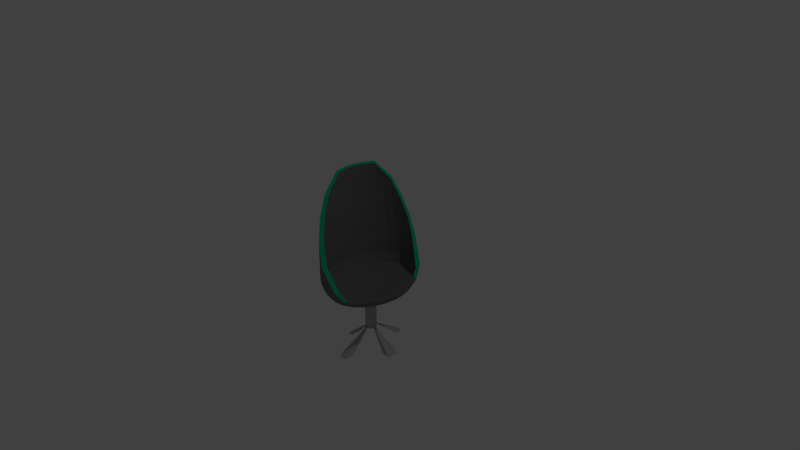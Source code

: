 # Source: Chair.blend  (saved by Blender 2.69.0; exported with 4.5.12 LTS)
import bpy
from mathutils import Matrix  # noqa: F401  (used for matrix-valued properties, if any)

bpy.ops.wm.read_factory_settings(use_empty=True)
scene = bpy.context.scene
scene.name = 'Scene'

# ---- collections
col_collection_1 = bpy.data.collections.new('Collection 1'); scene.collection.children.link(col_collection_1)

# ---- materials (node trees are filled in below, after node groups)
mat_chair = bpy.data.materials.new('Chair')
mat_chair.alpha_threshold = 0.0
mat_chair.use_transparent_shadow = False
mat_chair.diffuse_color = (0.182, 0.182, 0.182, 1.0)
mat_chair.roughness = 0.5
mat_chair.specular_intensity = 0.0
mat_chair.line_color = (0.0, 0.0, 0.0, 1.0)
mat_chairaccent = bpy.data.materials.new('ChairAccent')
mat_chairaccent.alpha_threshold = 0.0
mat_chairaccent.use_transparent_shadow = False
mat_chairaccent.diffuse_color = (0.0, 0.5173, 0.2386, 1.0)
mat_chairaccent.roughness = 0.5
mat_chairaccent.specular_intensity = 0.0
mat_chairaccent.line_color = (0.0, 0.0, 0.0, 1.0)
mat_chairmetal = bpy.data.materials.new('ChairMetal')
mat_chairmetal.alpha_threshold = 0.0
mat_chairmetal.use_transparent_shadow = False
mat_chairmetal.diffuse_color = (0.477, 0.477, 0.477, 1.0)
mat_chairmetal.specular_color = (0.814, 0.814, 0.814)
mat_chairmetal.roughness = 0.5
mat_chairmetal.specular_intensity = 0.2759
mat_chairmetal.line_color = (0.0, 0.0, 0.0, 1.0)

# ---- material node trees

# ---- world
world_world = bpy.data.worlds.new('World'); scene.world = world_world
world_world.color = (0.05088, 0.05088, 0.05088)
world_world.use_sun_shadow = False
world_world.sun_shadow_jitter_overblur = 0.0
world_world.cycles.sampling_method = 'MANUAL'
world_world.cycles.sample_map_resolution = 256

# ---- cameras
cam_camera = bpy.data.cameras.new('Camera')
cam_camera.clip_end = 100.0
cam_camera.lens = 35.0
cam_camera.sensor_width = 32.0
cam_camera.sensor_height = 18.0
cam_camera.ortho_scale = 7.314
cam_camera.dof.focus_distance = 0.0
cam_camera.dof.aperture_fstop = 128.0

# ---- lights
light_lamp = bpy.data.lights.new('Lamp', 'POINT')
light_lamp.transmission_factor = 0.0
light_lamp.cutoff_distance = 30.0
light_lamp.energy = 100.0
light_lamp.shadow_buffer_clip_start = 1.001
light_lamp.shadow_soft_size = 0.1
light_lamp.shadow_maximum_resolution = 0.006
light_lamp.use_absolute_resolution = True
light_lamp.cycles.use_multiple_importance_sampling = False

# ---- meshes
me_sphere = bpy.data.meshes.new('Sphere')
me_sphere.from_pydata([(-0.4836, 0.009556, 0.7071), (-0.6408, 0.009556, -0.1951), (-0.6081, 0.009556, -0.2712), (-0.555, 0.009556, -0.3329), (-0.4758, 0.1095, 0.7071), (-0.6299, 0.1482, -0.1951), (-0.5979, 0.1402, -0.2712), (-0.5458, 0.1271, -0.3329), (-0.4527, 0.2056, 0.7071), (-0.5979, 0.2815, -0.1951), (-0.5677, 0.2657, -0.2712), (-0.5187, 0.2401, -0.3329), (-0.4152, 0.2942, 0.7071), (-0.5458, 0.4044, -0.1951), (-0.5187, 0.3815, -0.2712), (-0.4745, 0.3443, -0.3329), (-0.3647, 0.3718, 0.7071), (-0.4758, 0.5121, -0.1951), (-0.4527, 0.4829, -0.2712), (-0.4152, 0.4356, -0.3329), (-0.3905, 0.6004, -0.1951), (-0.3723, 0.5662, -0.2712), (-0.3428, 0.5105, -0.3329), (-0.2603, 0.5662, 0.5556), (-0.2931, 0.6661, -0.1951), (-0.2806, 0.628, -0.2712), (-0.2603, 0.5662, -0.3329), (-0.1811, 0.6661, 0.3827), (-0.1874, 0.7066, -0.1951), (-0.1811, 0.6661, -0.2712), (-0.1707, 0.6004, -0.3329), (-0.07757, 0.7202, 0.1951), (-0.07757, 0.7202, -0.1951), (-0.07757, 0.679, -0.2712), (-0.07757, 0.612, -0.3329), (0.03446, 0.7202, 7.451e-08), (0.03231, 0.7066, -0.1951), (0.02593, 0.6661, -0.2712), (0.01558, 0.6004, -0.3329), (0.138, 0.6661, -0.1951), (0.1255, 0.628, -0.2712), (0.1051, 0.5662, -0.3329), (0.2353, 0.6004, -0.1951), (0.2172, 0.5662, -0.2712), (0.1877, 0.5105, -0.3329), (0.2976, 0.4829, -0.2712), (0.26, 0.4356, -0.3329), (0.3635, 0.3815, -0.2712), (0.3194, 0.3443, -0.3329), (0.4126, 0.2657, -0.2712), (0.3635, 0.2401, -0.3329), (0.4428, 0.1402, -0.2712), (0.3907, 0.1271, -0.3329), (0.4529, 0.009556, -0.2712), (0.3999, 0.009556, -0.3329), (0.4428, -0.121, -0.2712), (0.3907, -0.108, -0.3329), (0.4126, -0.2466, -0.2712), (0.3635, -0.221, -0.3329), (0.3635, -0.3624, -0.2712), (0.3194, -0.3252, -0.3329), (0.2976, -0.4638, -0.2712), (0.26, -0.4164, -0.3329), (0.2172, -0.547, -0.2712), (0.1877, -0.4914, -0.3329), (0.1255, -0.6089, -0.2712), (0.1051, -0.547, -0.3329), (0.03231, -0.6874, -0.1951), (0.02593, -0.647, -0.2712), (0.01558, -0.5813, -0.3329), (-0.07757, -0.7011, -0.1951), (-0.07757, -0.6599, -0.2712), (-0.07757, -0.5929, -0.3329), (-0.1896, -0.7011, 7.451e-08), (-0.1874, -0.6874, -0.1951), (-0.1811, -0.647, -0.2712), (-0.1707, -0.5813, -0.3329), (-0.2931, -0.647, 0.1951), (-0.2931, -0.647, -0.1951), (-0.2806, -0.6089, -0.2712), (-0.2603, -0.547, -0.3329), (-0.3723, -0.547, 0.3827), (-0.3905, -0.5813, -0.1951), (-0.3723, -0.547, -0.2712), (-0.3428, -0.4914, -0.3329), (-0.4152, -0.4164, 0.5556), (-0.4758, -0.493, -0.1951), (-0.4527, -0.4638, -0.2712), (-0.4152, -0.4164, -0.3329), (-0.5458, -0.3853, -0.1951), (-0.5187, -0.3624, -0.2712), (-0.4745, -0.3252, -0.3329), (-0.4527, -0.1865, 0.7071), (-0.5979, -0.2624, -0.1951), (-0.5677, -0.2466, -0.2712), (-0.5187, -0.221, -0.3329), (-0.4758, -0.0904, 0.7071), (-0.6299, -0.1291, -0.1951), (-0.5979, -0.121, -0.2712), (-0.5458, -0.108, -0.3329), (-0.555, 0.009556, -0.2845), (-0.4836, 0.009556, -0.3004), (-0.3966, 0.009556, -0.3169), (-0.2973, 0.009556, -0.3325), (-0.2165, 0.01255, -0.3477), (-0.5458, 0.1271, -0.2845), (-0.4758, 0.1095, -0.3004), (-0.3905, 0.08809, -0.3169), (-0.2931, 0.06365, -0.3325), (-0.2144, 0.04013, -0.3477), (-0.5187, 0.2401, -0.2845), (-0.4527, 0.2056, -0.3004), (-0.3723, 0.1636, -0.3169), (-0.2806, 0.1157, -0.3325), (-0.208, 0.06665, -0.3477), (-0.4745, 0.3443, -0.2845), (-0.4152, 0.2942, -0.3004), (-0.3428, 0.2332, -0.3169), (-0.2603, 0.1636, -0.3325), (-0.1977, 0.09109, -0.3477), (-0.4152, 0.4356, -0.2845), (-0.3647, 0.3718, -0.3004), (-0.3031, 0.2942, -0.3169), (-0.2329, 0.2056, -0.3325), (-0.1837, 0.1125, -0.3477), (-0.3428, 0.5105, -0.2845), (-0.3031, 0.4356, -0.3004), (-0.2548, 0.3443, -0.3169), (-0.1996, 0.2401, -0.3325), (-0.1668, 0.1301, -0.3477), (-0.2603, 0.5662, -0.2845), (-0.2329, 0.4829, -0.3004), (-0.1996, 0.3815, -0.3169), (-0.1617, 0.2657, -0.3325), (-0.1474, 0.1431, -0.3477), (-0.1707, 0.6004, -0.2845), (-0.1568, 0.5121, -0.3004), (-0.1398, 0.4044, -0.3169), (-0.1204, 0.2815, -0.3325), (-0.1264, 0.1512, -0.3477), (-0.07757, 0.612, -0.2845), (-0.07756, 0.5219, -0.3004), (-0.07757, 0.4121, -0.3169), (-0.07757, 0.2868, -0.3325), (-0.1045, 0.1539, -0.3477), (0.01558, 0.6004, -0.2845), (0.001648, 0.5121, -0.3004), (-0.01533, 0.4044, -0.3169), (-0.0347, 0.2815, -0.3325), (-0.08266, 0.1512, -0.3477), (0.1051, 0.5662, -0.2845), (0.07782, 0.4829, -0.3004), (0.04452, 0.3815, -0.3169), (0.006527, 0.2657, -0.3325), (-0.06165, 0.1431, -0.3477), (0.1877, 0.5105, -0.2845), (0.148, 0.4356, -0.3004), (0.09967, 0.3443, -0.3169), (0.04452, 0.2401, -0.3325), (-0.04228, 0.1301, -0.3477), (0.26, 0.4356, -0.2845), (0.2095, 0.3718, -0.3004), (0.148, 0.2942, -0.3169), (0.07782, 0.2056, -0.3325), (-0.0253, 0.1125, -0.3477), (0.3194, 0.3443, -0.2845), (0.26, 0.2942, -0.3004), (0.1877, 0.2332, -0.3169), (0.1051, 0.1636, -0.3325), (-0.01137, 0.09109, -0.3477), (0.3635, 0.2401, -0.2845), (0.2976, 0.2056, -0.3004), (0.2172, 0.1636, -0.3169), (0.1255, 0.1157, -0.3325), (-0.001021, 0.06665, -0.3477), (0.3907, 0.1271, -0.2845), (0.3207, 0.1095, -0.3004), (0.2353, 0.08809, -0.3169), (0.138, 0.06365, -0.3325), (0.005354, 0.04013, -0.3477), (0.3999, 0.009556, -0.2845), (0.3285, 0.009556, -0.3004), (0.2415, 0.009556, -0.3169), (0.1422, 0.009556, -0.3325), (0.007506, 0.01255, -0.3477), (0.3907, -0.108, -0.2845), (0.3207, -0.0904, -0.3004), (0.2353, -0.06898, -0.3169), (0.138, -0.04454, -0.3325), (0.005354, -0.01503, -0.3477), (0.3635, -0.221, -0.2845), (0.2976, -0.1865, -0.3004), (0.2172, -0.1445, -0.3169), (0.1255, -0.09656, -0.3325), (-0.001021, -0.04154, -0.3477), (0.3194, -0.3252, -0.2845), (0.26, -0.2751, -0.3004), (0.1877, -0.2141, -0.3169), (0.1051, -0.1445, -0.3325), (-0.01137, -0.06598, -0.3477), (0.26, -0.4164, -0.2845), (0.2095, -0.3527, -0.3004), (0.148, -0.2751, -0.3169), (0.07782, -0.1865, -0.3325), (-0.0253, -0.0874, -0.3477), (0.1877, -0.4914, -0.2845), (0.148, -0.4164, -0.3004), (0.09967, -0.3252, -0.3169), (0.04452, -0.221, -0.3325), (-0.04228, -0.105, -0.3477), (-0.1045, 0.01255, -0.3514), (0.1051, -0.547, -0.2845), (0.07782, -0.4638, -0.3004), (0.04452, -0.3624, -0.3169), (0.006527, -0.2466, -0.3325), (-0.06165, -0.118, -0.3477), (0.01558, -0.5813, -0.2845), (0.001648, -0.493, -0.3004), (-0.01533, -0.3853, -0.3169), (-0.0347, -0.2624, -0.3325), (-0.08266, -0.1261, -0.3477), (-0.07757, -0.5929, -0.2845), (-0.07757, -0.5028, -0.3004), (-0.07757, -0.393, -0.3169), (-0.07757, -0.2677, -0.3325), (-0.1045, -0.1288, -0.3477), (-0.1707, -0.5813, -0.2845), (-0.1568, -0.493, -0.3004), (-0.1398, -0.3853, -0.3169), (-0.1204, -0.2624, -0.3325), (-0.1264, -0.1261, -0.3477), (-0.2603, -0.547, -0.2845), (-0.2329, -0.4638, -0.3004), (-0.1996, -0.3624, -0.3169), (-0.1617, -0.2466, -0.3325), (-0.1474, -0.118, -0.3477), (-0.3428, -0.4914, -0.2845), (-0.3031, -0.4164, -0.3004), (-0.2548, -0.3252, -0.3169), (-0.1996, -0.221, -0.3325), (-0.1668, -0.105, -0.3477), (-0.4152, -0.4164, -0.2845), (-0.3647, -0.3527, -0.3004), (-0.3031, -0.2751, -0.3169), (-0.2329, -0.1865, -0.3325), (-0.1837, -0.0874, -0.3477), (-0.4745, -0.3252, -0.2845), (-0.4152, -0.2751, -0.3004), (-0.3428, -0.2141, -0.3169), (-0.2603, -0.1445, -0.3325), (-0.1977, -0.06598, -0.3477), (-0.5187, -0.221, -0.2845), (-0.4527, -0.1865, -0.3004), (-0.3723, -0.1445, -0.3169), (-0.2806, -0.09656, -0.3325), (-0.208, -0.04154, -0.3477), (-0.5458, -0.108, -0.2845), (-0.4758, -0.0904, -0.3004), (-0.3905, -0.06898, -0.3169), (-0.2931, -0.04454, -0.3325), (-0.2144, -0.01503, -0.3477), (-0.4523, 0.008875, 0.6984), (-0.5237, 0.008875, 0.5468), (-0.5767, 0.008875, 0.3739), (-0.6094, 0.008875, 0.1863), (-0.6204, 0.008875, -0.008751), (-0.6094, 0.008875, -0.2038), (-0.4445, 0.1003, 0.6984), (-0.5145, 0.1164, 0.5468), (-0.5665, 0.1283, 0.3739), (-0.5986, 0.1357, 0.1863), (-0.6094, 0.1382, -0.008751), (-0.5986, 0.1357, -0.2038), (-0.4213, 0.1882, 0.6984), (-0.4873, 0.2197, 0.5468), (-0.5363, 0.2432, 0.3739), (-0.5665, 0.2576, 0.1863), (-0.5767, 0.2625, -0.008751), (-0.5665, 0.2576, -0.2038), (-0.3838, 0.2692, 0.6984), (-0.4432, 0.315, 0.5468), (-0.4873, 0.349, 0.3739), (-0.5145, 0.37, 0.1863), (-0.5237, 0.3771, -0.008751), (-0.5145, 0.37, -0.2038), (-0.3333, 0.3402, 0.6984), (-0.3838, 0.3985, 0.5468), (-0.4213, 0.4418, 0.3739), (-0.4445, 0.4685, 0.1863), (-0.4523, 0.4775, -0.008751), (-0.4445, 0.4685, -0.2038), (-0.3115, 0.467, 0.5468), (-0.341, 0.518, 0.3739), (-0.3591, 0.5493, 0.1863), (-0.3652, 0.5599, -0.008751), (-0.3591, 0.5493, -0.2038), (-0.2289, 0.518, 0.5468), (-0.2492, 0.5745, 0.3739), (-0.2617, 0.6094, 0.1863), (-0.266, 0.6211, -0.008751), (-0.2617, 0.6094, -0.2038), (-0.1497, 0.6094, 0.3739), (-0.1561, 0.6464, 0.1863), (-0.1582, 0.6588, -0.008751), (-0.1561, 0.6464, -0.2038), (-0.04622, 0.6588, 0.1863), (-0.04622, 0.6716, -0.008751), (-0.04622, 0.6588, -0.2038), (0.04396, 0.6536, -0.008751), (0.06365, 0.6464, -0.2038), (0.1693, 0.6094, -0.2038), (0.2396, 0.5212, -0.2038), (0.06365, -0.6286, -0.2038), (-0.04622, -0.6411, -0.2038), (-0.1582, -0.6411, -0.008751), (-0.1561, -0.6286, -0.2038), (-0.2617, -0.5916, 0.1863), (-0.266, -0.6034, -0.008751), (-0.2617, -0.5916, -0.2038), (-0.341, -0.5002, 0.3739), (-0.3591, -0.5316, 0.1863), (-0.3652, -0.5421, -0.008751), (-0.3591, -0.5316, -0.2038), (-0.3838, -0.3808, 0.5468), (-0.4213, -0.4241, 0.3739), (-0.4445, -0.4507, 0.1863), (-0.4523, -0.4597, -0.008751), (-0.4445, -0.4507, -0.2038), (-0.4432, -0.2973, 0.5468), (-0.4873, -0.3313, 0.3739), (-0.5145, -0.3522, 0.1863), (-0.5237, -0.3593, -0.008751), (-0.5145, -0.3522, -0.2038), (-0.4213, -0.1705, 0.6984), (-0.4873, -0.202, 0.5468), (-0.5363, -0.2254, 0.3739), (-0.5665, -0.2399, 0.1863), (-0.5767, -0.2447, -0.008751), (-0.5665, -0.2399, -0.2038), (-0.4445, -0.08255, 0.6984), (-0.5145, -0.09862, 0.5468), (-0.5665, -0.1106, 0.3739), (-0.5986, -0.1179, 0.1863), (-0.6094, -0.1204, -0.008751), (-0.5986, -0.1179, -0.2038), (-0.5784, 0.008875, 0.5468), (-0.6315, 0.008875, 0.3739), (-0.6642, 0.008875, 0.1863), (-0.6752, 0.008875, -0.008751), (-0.5693, 0.1164, 0.5468), (-0.6213, 0.1283, 0.3739), (-0.6533, 0.1357, 0.1863), (-0.6642, 0.1382, -0.008751), (-0.5421, 0.2197, 0.5468), (-0.5911, 0.2432, 0.3739), (-0.6213, 0.2576, 0.1863), (-0.6315, 0.2625, -0.008751), (-0.498, 0.315, 0.5468), (-0.5421, 0.349, 0.3739), (-0.5693, 0.37, 0.1863), (-0.5784, 0.3771, -0.008751), (-0.4386, 0.3985, 0.5468), (-0.4761, 0.4418, 0.3739), (-0.4992, 0.4685, 0.1863), (-0.507, 0.4775, -0.008751), (-0.3662, 0.467, 0.5468), (-0.3957, 0.518, 0.3739), (-0.4139, 0.5493, 0.1863), (-0.4068, 0.5804, -0.008751), (-0.281, 0.59, 0.3739), (-0.3052, 0.6289, 0.1863), (-0.2858, 0.6521, -0.008751), (-0.1681, 0.6768, 0.1863), (-0.1829, 0.6942, -0.008751), (-0.04985, 0.7131, -0.008751), (-0.2782, -0.6427, -0.008751), (-0.4139, -0.5316, 0.1863), (-0.4098, -0.5644, -0.008751), (-0.4736, -0.4277, 0.3739), (-0.4992, -0.4507, 0.1863), (-0.507, -0.4597, -0.008751), (-0.4906, -0.2975, 0.5468), (-0.5421, -0.3313, 0.3739), (-0.5693, -0.3522, 0.1863), (-0.5784, -0.3593, -0.008751), (-0.5421, -0.202, 0.5468), (-0.5911, -0.2254, 0.3739), (-0.6213, -0.2399, 0.1863), (-0.6315, -0.2447, -0.008751), (-0.5693, -0.09862, 0.5468), (-0.6213, -0.1106, 0.3739), (-0.6533, -0.1179, 0.1863), (-0.6642, -0.1204, -0.008751), (-0.4836, 0.009556, -0.3288), (-0.3966, 0.009556, -0.3453), (-0.2973, 0.009556, -0.3609), (-0.2165, 0.01255, -0.3812), (-0.4758, 0.1095, -0.3288), (-0.3905, 0.08809, -0.3453), (-0.2931, 0.06365, -0.3609), (-0.2144, 0.04013, -0.3812), (-0.4527, 0.2056, -0.3288), (-0.3723, 0.1636, -0.3453), (-0.2806, 0.1157, -0.3609), (-0.208, 0.06665, -0.3812), (-0.4152, 0.2942, -0.3288), (-0.3428, 0.2332, -0.3453), (-0.2603, 0.1636, -0.3609), (-0.1977, 0.09109, -0.3812), (-0.3647, 0.3718, -0.3288), (-0.3031, 0.2942, -0.3453), (-0.2329, 0.2056, -0.3609), (-0.1837, 0.1125, -0.3812), (-0.3031, 0.4356, -0.3288), (-0.2548, 0.3443, -0.3453), (-0.1996, 0.2401, -0.3609), (-0.1668, 0.1301, -0.3812), (-0.2329, 0.4829, -0.3288), (-0.1996, 0.3815, -0.3453), (-0.1617, 0.2657, -0.3609), (-0.1474, 0.1431, -0.3812), (-0.1568, 0.5121, -0.3288), (-0.1398, 0.4044, -0.3453), (-0.1204, 0.2815, -0.3609), (-0.1264, 0.1512, -0.3812), (-0.07756, 0.5219, -0.3288), (-0.07757, 0.4121, -0.3453), (-0.07757, 0.2868, -0.3609), (-0.1045, 0.1539, -0.3812), (0.001648, 0.5121, -0.3288), (-0.01533, 0.4044, -0.3453), (-0.0347, 0.2815, -0.3609), (-0.08266, 0.1512, -0.3812), (0.07782, 0.4829, -0.3288), (0.04452, 0.3815, -0.3453), (0.006527, 0.2657, -0.3609), (-0.06165, 0.1431, -0.3812), (0.148, 0.4356, -0.3288), (0.09967, 0.3443, -0.3453), (0.04452, 0.2401, -0.3609), (-0.04228, 0.1301, -0.3812), (0.2095, 0.3718, -0.3288), (0.148, 0.2942, -0.3453), (0.07782, 0.2056, -0.3609), (-0.0253, 0.1125, -0.3812), (0.26, 0.2942, -0.3288), (0.1877, 0.2332, -0.3453), (0.1051, 0.1636, -0.3609), (-0.01137, 0.09109, -0.3812), (0.2976, 0.2056, -0.3288), (0.2172, 0.1636, -0.3453), (0.1255, 0.1157, -0.3609), (-0.001021, 0.06665, -0.3812), (0.3207, 0.1095, -0.3288), (0.2353, 0.08809, -0.3453), (0.138, 0.06365, -0.3609), (0.005354, 0.04013, -0.3812), (0.3285, 0.009556, -0.3288), (0.2415, 0.009556, -0.3453), (0.1422, 0.009556, -0.3609), (0.007506, 0.01255, -0.3812), (0.3207, -0.0904, -0.3288), (0.2353, -0.06898, -0.3453), (0.138, -0.04454, -0.3609), (0.005354, -0.01503, -0.3812), (0.2976, -0.1865, -0.3288), (0.2172, -0.1445, -0.3453), (0.1255, -0.09656, -0.3609), (-0.001021, -0.04154, -0.3812), (0.26, -0.2751, -0.3288), (0.1877, -0.2141, -0.3453), (0.1051, -0.1445, -0.3609), (-0.01137, -0.06598, -0.3812), (0.2095, -0.3527, -0.3288), (0.148, -0.2751, -0.3453), (0.07782, -0.1865, -0.3609), (-0.0253, -0.0874, -0.3812), (0.148, -0.4164, -0.3288), (0.09967, -0.3252, -0.3453), (0.04452, -0.221, -0.3609), (-0.04228, -0.105, -0.3812), (-0.1045, 0.01255, -0.388), (0.07782, -0.4638, -0.3288), (0.04452, -0.3624, -0.3453), (0.006527, -0.2466, -0.3609), (-0.06165, -0.118, -0.3812), (0.001648, -0.493, -0.3288), (-0.01533, -0.3853, -0.3453), (-0.0347, -0.2624, -0.3609), (-0.08266, -0.1261, -0.3812), (-0.07757, -0.5028, -0.3288), (-0.07757, -0.393, -0.3453), (-0.07757, -0.2677, -0.3609), (-0.1045, -0.1288, -0.3812), (-0.1568, -0.493, -0.3288), (-0.1398, -0.3853, -0.3453), (-0.1204, -0.2624, -0.3609), (-0.1264, -0.1261, -0.3812), (-0.2329, -0.4638, -0.3288), (-0.1996, -0.3624, -0.3453), (-0.1617, -0.2466, -0.3609), (-0.1474, -0.118, -0.3812), (-0.3031, -0.4164, -0.3288), (-0.2548, -0.3252, -0.3453), (-0.1996, -0.221, -0.3609), (-0.1668, -0.105, -0.3812), (-0.3647, -0.3527, -0.3288), (-0.3031, -0.2751, -0.3453), (-0.2329, -0.1865, -0.3609), (-0.1837, -0.0874, -0.3812), (-0.4152, -0.2751, -0.3288), (-0.3428, -0.2141, -0.3453), (-0.2603, -0.1445, -0.3609), (-0.1977, -0.06598, -0.3812), (-0.4527, -0.1865, -0.3288), (-0.3723, -0.1445, -0.3453), (-0.2806, -0.09656, -0.3609), (-0.208, -0.04154, -0.3812), (-0.4758, -0.0904, -0.3288), (-0.3905, -0.06898, -0.3453), (-0.2931, -0.04454, -0.3609), (-0.2144, -0.01503, -0.3812), (-0.1702, 0.01255, -0.419), (-0.1689, 0.02873, -0.419), (-0.1652, 0.04428, -0.419), (-0.1591, 0.05861, -0.419), (-0.151, 0.07117, -0.419), (-0.141, 0.08148, -0.419), (-0.1297, 0.08914, -0.419), (-0.1173, 0.09386, -0.419), (-0.1045, 0.09545, -0.419), (-0.0917, 0.09386, -0.419), (-0.07938, 0.08914, -0.419), (-0.06802, 0.08148, -0.419), (-0.05806, 0.07117, -0.419), (-0.04989, 0.05861, -0.419), (-0.04382, 0.04428, -0.419), (-0.04008, 0.02873, -0.419), (-0.03882, 0.01255, -0.419), (-0.04008, -0.003618, -0.419), (-0.04382, -0.01917, -0.419), (-0.04989, -0.0335, -0.419), (-0.05806, -0.04606, -0.419), (-0.06802, -0.05637, -0.419), (-0.1173, -0.06872, -0.7282), (-0.07938, -0.06403, -0.419), (-0.0917, -0.06875, -0.419), (-0.1045, -0.07034, -0.419), (-0.1173, -0.06875, -0.419), (-0.1297, -0.06403, -0.419), (-0.141, -0.05637, -0.419), (-0.151, -0.04606, -0.419), (-0.1591, -0.0335, -0.419), (-0.1652, -0.01917, -0.419), (-0.1689, -0.003618, -0.419), (-0.1702, 0.01258, -0.7492), (-0.1689, 0.02876, -0.7492), (-0.1652, 0.04431, -0.7492), (-0.1591, 0.05864, -0.7492), (-0.1509, 0.0712, -0.7492), (-0.141, 0.08151, -0.7492), (-0.1296, 0.08917, -0.7492), (-0.1173, 0.09389, -0.7492), (-0.1045, 0.09548, -0.7492), (-0.09166, 0.09389, -0.7492), (-0.07934, 0.08917, -0.7492), (-0.06798, 0.08151, -0.7492), (-0.05802, 0.0712, -0.7492), (-0.04985, 0.05864, -0.7492), (-0.04378, 0.04431, -0.7492), (-0.04004, 0.02876, -0.7492), (-0.03878, 0.01258, -0.7492), (-0.04004, -0.003588, -0.7492), (-0.04378, -0.01914, -0.7492), (-0.04985, -0.03347, -0.7492), (-0.05802, -0.04603, -0.7492), (-0.06798, -0.05634, -0.7492), (-0.1045, 0.01258, -0.7561), (-0.07934, -0.064, -0.7492), (-0.09166, -0.06872, -0.7492), (-0.1045, -0.07031, -0.7492), (-0.1173, -0.06872, -0.7492), (-0.1296, -0.064, -0.7492), (-0.141, -0.05634, -0.7492), (-0.1509, -0.04603, -0.7493), (-0.1591, -0.03347, -0.7492), (-0.1652, -0.01914, -0.7492), (-0.1689, -0.003588, -0.7492), (-0.06798, -0.05634, -0.7282), (-0.04005, -0.00359, -0.7282), (-0.04986, 0.05864, -0.7282), (-0.09166, 0.09389, -0.7282), (-0.141, 0.08151, -0.7282), (-0.1689, 0.02876, -0.7282), (-0.1591, -0.03347, -0.7282), (-0.07934, 0.08917, -0.7282), (-0.07934, -0.064, -0.7282), (-0.04379, -0.01914, -0.7282), (-0.04379, 0.04431, -0.7282), (-0.1296, 0.08917, -0.7282), (-0.1652, 0.04431, -0.7282), (-0.1652, -0.01914, -0.7282), (-0.1296, -0.064, -0.7282), (-0.04005, 0.02876, -0.7282), (-0.03878, 0.01258, -0.7282), (-0.06798, 0.08151, -0.7282), (-0.05803, 0.0712, -0.7282), (-0.09166, -0.06872, -0.7282), (-0.1045, -0.07031, -0.7282), (-0.04986, -0.03347, -0.7282), (-0.05803, -0.04603, -0.7282), (-0.1173, 0.09389, -0.7282), (-0.1045, 0.09548, -0.7282), (-0.1591, 0.05864, -0.7282), (-0.1509, 0.0712, -0.7282), (-0.1689, -0.00359, -0.7282), (-0.1702, 0.01258, -0.7282), (-0.141, -0.05634, -0.7282), (-0.1509, -0.04603, -0.7283), (-0.01689, 0.02876, -0.7492), (-0.01563, 0.01258, -0.7492), (-0.01689, -0.003588, -0.7492), (-0.0169, -0.00359, -0.7282), (-0.0169, 0.02876, -0.7282), (-0.01563, 0.01258, -0.7282), (-0.1856, 0.01258, -0.7492), (-0.1843, 0.02876, -0.7492), (-0.1843, -0.003588, -0.7492), (-0.1843, 0.02876, -0.7282), (-0.1843, -0.00359, -0.7282), (-0.1856, 0.01258, -0.7282), (-0.1173, 0.1121, -0.7492), (-0.1045, 0.1137, -0.7492), (-0.09166, 0.1121, -0.7492), (-0.09166, 0.1121, -0.7282), (-0.1173, 0.1121, -0.7282), (-0.1045, 0.1137, -0.7282), (-0.1173, -0.09212, -0.7282), (-0.09166, -0.09212, -0.7492), (-0.1045, -0.09371, -0.7492), (-0.1173, -0.09212, -0.7492), (-0.09166, -0.09212, -0.7282), (-0.1045, -0.09371, -0.7282), (-0.4316, 0.01514, -0.9246), (-0.4253, 0.09472, -0.9246), (-0.1713, 0.4152, -0.9246), (-0.1083, 0.4231, -0.9246), (-0.04519, 0.4152, -0.9246), (0.2088, 0.09472, -0.9246), (0.215, 0.01514, -0.9246), (0.2088, -0.06445, -0.9246), (-0.04519, -0.385, -0.9246), (-0.1083, -0.3928, -0.9246), (-0.1713, -0.385, -0.9246), (-0.4253, -0.06445, -0.9246), (0.3228, 0.09472, -0.9246), (0.329, 0.01514, -0.9246), (0.3228, -0.06445, -0.9246), (-0.5074, 0.01514, -0.9246), (-0.5012, 0.09472, -0.9246), (-0.5012, -0.06445, -0.9246), (-0.1713, 0.5048, -0.9246), (-0.1083, 0.5127, -0.9246), (-0.04519, 0.5048, -0.9246), (-0.04519, -0.5001, -0.9246), (-0.1083, -0.508, -0.9246), (-0.1713, -0.5001, -0.9246)], [], [(2, 1, 5, 6), (3, 2, 6, 7), (6, 5, 9, 10), (7, 6, 10, 11), (10, 9, 13, 14), (11, 10, 14, 15), (14, 13, 17, 18), (15, 14, 18, 19), (19, 18, 21, 22), (18, 17, 20, 21), (21, 20, 24, 25), (45, 160, 165, 47), (22, 21, 25, 26), (170, 49, 47, 165), (175, 51, 49, 170), (180, 53, 51, 175), (25, 24, 28, 29), (26, 25, 29, 30), (53, 180, 185, 55), (190, 57, 55, 185), (195, 59, 57, 190), (200, 61, 59, 195), (29, 28, 32, 33), (30, 29, 33, 34), (34, 33, 37, 38), (61, 200, 205, 63), (33, 32, 36, 37), (37, 36, 39, 40), (38, 37, 40, 41), (40, 39, 42, 43), (41, 40, 43, 44), (65, 67, 68), (44, 43, 45, 46), (46, 45, 47, 48), (48, 47, 49, 50), (50, 49, 51, 52), (52, 51, 53, 54), (54, 53, 55, 56), (56, 55, 57, 58), (58, 57, 59, 60), (60, 59, 61, 62), (62, 61, 63, 64), (64, 63, 65, 66), (43, 42, 45), (66, 65, 68, 69), (68, 67, 70, 71), (69, 68, 71, 72), (72, 71, 75, 76), (71, 70, 74, 75), (75, 74, 78, 79), (76, 75, 79, 80), (211, 65, 63, 205), (312, 67, 65, 211), (79, 78, 82, 83), (80, 79, 83, 84), (89, 86, 327, 332), (36, 32, 307, 309), (23, 296, 301, 27), (83, 82, 86, 87), (84, 83, 87, 88), (17, 13, 284, 290), (88, 87, 90, 91), (81, 319, 323, 85), (70, 67, 312, 313), (24, 20, 295, 300), (87, 86, 89, 90), (1, 97, 344, 266), (90, 89, 93, 94), (31, 305, 308, 35), (91, 90, 94, 95), (85, 323, 333, 92), (92, 333, 339, 96), (74, 70, 313, 315), (32, 28, 304, 307), (67, 312, 314, 73), (94, 93, 97, 98), (0, 261, 267, 4), (39, 36, 309, 310), (95, 94, 98, 99), (35, 308, 311, 42), (19, 22, 125, 120), (38, 41, 150, 145), (64, 66, 211, 205), (84, 88, 241, 236), (88, 91, 246, 241), (99, 3, 100, 256), (34, 38, 145, 140), (30, 34, 140, 135), (46, 48, 165, 160), (26, 30, 135, 130), (22, 26, 130, 125), (69, 72, 221, 216), (76, 80, 231, 226), (91, 95, 251, 246), (50, 52, 175, 170), (44, 46, 160, 155), (3, 7, 105, 100), (48, 50, 170, 165), (11, 15, 115, 110), (41, 44, 155, 150), (58, 60, 195, 190), (60, 62, 200, 195), (62, 64, 205, 200), (80, 84, 236, 231), (52, 54, 180, 175), (7, 11, 110, 105), (15, 19, 120, 115), (54, 56, 185, 180), (56, 58, 190, 185), (16, 285, 296, 23), (20, 17, 290, 295), (97, 93, 338, 344), (66, 69, 216, 211), (72, 76, 226, 221), (98, 97, 1, 2), (82, 78, 318, 322), (95, 99, 256, 251), (99, 98, 2, 3), (77, 316, 319, 81), (4, 267, 273, 8), (27, 301, 305, 31), (28, 24, 300, 304), (9, 5, 272, 278), (8, 273, 279, 12), (96, 339, 261, 0), (42, 39, 310, 311), (86, 82, 322, 327), (78, 74, 315, 318), (5, 1, 266, 272), (13, 9, 278, 284), (12, 279, 285, 16), (93, 89, 332, 338), (73, 314, 316, 77), (103, 108, 107, 102), (104, 109, 108, 103), (101, 106, 105, 100), (102, 107, 106, 101), (108, 113, 112, 107), (109, 114, 113, 108), (106, 111, 110, 105), (107, 112, 111, 106), (112, 117, 116, 111), (113, 118, 117, 112), (114, 119, 118, 113), (111, 116, 115, 110), (116, 121, 120, 115), (117, 122, 121, 116), (118, 123, 122, 117), (119, 124, 123, 118), (124, 129, 128, 123), (121, 126, 125, 120), (122, 127, 126, 121), (123, 128, 127, 122), (128, 133, 132, 127), (129, 134, 133, 128), (126, 131, 130, 125), (127, 132, 131, 126), (132, 137, 136, 131), (133, 138, 137, 132), (134, 139, 138, 133), (131, 136, 135, 130), (136, 141, 140, 135), (137, 142, 141, 136), (138, 143, 142, 137), (139, 144, 143, 138), (144, 149, 148, 143), (141, 146, 145, 140), (142, 147, 146, 141), (143, 148, 147, 142), (148, 153, 152, 147), (149, 154, 153, 148), (146, 151, 150, 145), (147, 152, 151, 146), (152, 157, 156, 151), (153, 158, 157, 152), (154, 159, 158, 153), (151, 156, 155, 150), (156, 161, 160, 155), (157, 162, 161, 156), (158, 163, 162, 157), (159, 164, 163, 158), (164, 169, 168, 163), (161, 166, 165, 160), (162, 167, 166, 161), (163, 168, 167, 162), (168, 173, 172, 167), (169, 174, 173, 168), (166, 171, 170, 165), (167, 172, 171, 166), (172, 177, 176, 171), (173, 178, 177, 172), (174, 179, 178, 173), (171, 176, 175, 170), (176, 181, 180, 175), (177, 182, 181, 176), (178, 183, 182, 177), (179, 184, 183, 178), (184, 189, 188, 183), (181, 186, 185, 180), (182, 187, 186, 181), (183, 188, 187, 182), (188, 193, 192, 187), (189, 194, 193, 188), (186, 191, 190, 185), (187, 192, 191, 186), (192, 197, 196, 191), (193, 198, 197, 192), (194, 199, 198, 193), (191, 196, 195, 190), (196, 201, 200, 195), (197, 202, 201, 196), (198, 203, 202, 197), (199, 204, 203, 198), (204, 209, 208, 203), (201, 206, 205, 200), (202, 207, 206, 201), (203, 208, 207, 202), (208, 214, 213, 207), (209, 215, 214, 208), (206, 212, 211, 205), (207, 213, 212, 206), (213, 218, 217, 212), (214, 219, 218, 213), (215, 220, 219, 214), (212, 217, 216, 211), (217, 222, 221, 216), (218, 223, 222, 217), (219, 224, 223, 218), (220, 225, 224, 219), (225, 230, 229, 224), (222, 227, 226, 221), (223, 228, 227, 222), (224, 229, 228, 223), (229, 234, 233, 228), (230, 235, 234, 229), (227, 232, 231, 226), (228, 233, 232, 227), (233, 238, 237, 232), (234, 239, 238, 233), (235, 240, 239, 234), (232, 237, 236, 231), (237, 242, 241, 236), (238, 243, 242, 237), (239, 244, 243, 238), (240, 245, 244, 239), (245, 250, 249, 244), (242, 247, 246, 241), (243, 248, 247, 242), (244, 249, 248, 243), (249, 254, 253, 248), (250, 255, 254, 249), (247, 252, 251, 246), (248, 253, 252, 247), (253, 258, 257, 252), (254, 259, 258, 253), (255, 260, 259, 254), (252, 257, 256, 251), (210, 109, 104), (210, 114, 109), (210, 119, 114), (210, 124, 119), (210, 129, 124), (210, 134, 129), (210, 139, 134), (210, 144, 139), (210, 149, 144), (210, 154, 149), (210, 159, 154), (210, 164, 159), (210, 169, 164), (210, 174, 169), (210, 179, 174), (210, 184, 179), (210, 189, 184), (210, 194, 189), (210, 199, 194), (210, 204, 199), (210, 209, 204), (210, 215, 209), (210, 220, 215), (210, 225, 220), (210, 230, 225), (210, 235, 230), (210, 240, 235), (210, 245, 240), (210, 250, 245), (210, 255, 250), (210, 260, 255), (210, 104, 260), (257, 101, 100, 256), (258, 102, 101, 257), (259, 103, 102, 258), (260, 104, 103, 259), (263, 269, 268, 262), (264, 270, 269, 263), (265, 271, 270, 264), (262, 268, 267, 261), (266, 272, 271, 265), (269, 275, 274, 268), (270, 276, 275, 269), (271, 277, 276, 270), (272, 278, 277, 271), (268, 274, 273, 267), (278, 284, 283, 277), (274, 280, 279, 273), (275, 281, 280, 274), (276, 282, 281, 275), (277, 283, 282, 276), (283, 289, 288, 282), (284, 290, 289, 283), (280, 286, 285, 279), (281, 287, 286, 280), (282, 288, 287, 281), (288, 293, 292, 287), (289, 294, 293, 288), (290, 295, 294, 289), (287, 292, 291, 286), (292, 297, 296, 291), (293, 298, 297, 292), (294, 299, 298, 293), (295, 300, 299, 294), (300, 304, 303, 299), (298, 302, 301, 297), (299, 303, 302, 298), (303, 306, 305, 302), (304, 307, 306, 303), (307, 309, 308, 306), (315, 318, 317, 314), (318, 322, 321, 317), (317, 321, 320, 316), (321, 326, 325, 320), (322, 327, 326, 321), (320, 325, 324, 319), (325, 330, 329, 324), (326, 331, 330, 325), (327, 332, 331, 326), (324, 329, 328, 323), (329, 335, 334, 328), (330, 336, 335, 329), (331, 337, 336, 330), (332, 338, 337, 331), (338, 344, 343, 337), (334, 340, 339, 333), (335, 341, 340, 334), (336, 342, 341, 335), (337, 343, 342, 336), (343, 265, 264, 342), (344, 266, 265, 343), (340, 262, 261, 339), (341, 263, 262, 340), (342, 264, 263, 341), (315, 314, 313), (313, 314, 312), (317, 316, 314), (320, 319, 316), (324, 323, 319), (334, 333, 328), (328, 333, 323), (286, 291, 285), (291, 296, 285), (297, 301, 296), (302, 305, 301), (306, 308, 305), (309, 310, 308), (310, 311, 308), (42, 311, 160, 45), (216, 312, 211), (155, 160, 311), (39, 35, 42), (67, 73, 70), (311, 310, 150, 155), (310, 309, 145, 150), (309, 307, 140, 145), (135, 140, 307, 304), (304, 300, 130, 135), (300, 295, 125, 130), (295, 290, 120, 125), (115, 120, 290, 284), (284, 278, 110, 115), (278, 272, 105, 110), (272, 266, 100, 105), (256, 100, 266, 344), (344, 338, 251, 256), (338, 332, 246, 251), (332, 327, 241, 246), (236, 241, 327, 322), (322, 318, 231, 236), (318, 315, 226, 231), (315, 313, 221, 226), (216, 221, 313, 312), (302, 305, 31, 372), (297, 292, 366, 369), (268, 274, 353, 349), (340, 334, 385, 389), (280, 274, 353, 357), (265, 343, 392, 348), (269, 263, 346, 350), (319, 324, 378, 81), (302, 298, 370, 372), (314, 317, 375, 73), (286, 291, 365, 361), (320, 325, 379, 376), (277, 283, 360, 356), (275, 269, 350, 354), (326, 321, 377, 380), (337, 343, 392, 388), (282, 288, 363, 359), (70, 73, 74), (317, 321, 377, 375), (291, 296, 23, 365), (294, 289, 364, 368), (263, 341, 390, 346), (297, 301, 27, 369), (337, 331, 384, 388), (282, 276, 355, 359), (299, 294, 368, 371), (289, 283, 360, 364), (277, 271, 352, 356), (342, 336, 387, 391), (298, 293, 367, 370), (331, 326, 380, 384), (299, 303, 373, 371), (287, 281, 358, 362), (287, 292, 366, 362), (341, 335, 386, 390), (262, 340, 389, 345), (271, 265, 348, 352), (306, 303, 373, 374), (336, 330, 383, 387), (293, 288, 363, 367), (270, 264, 347, 351), (281, 275, 354, 358), (328, 334, 385, 381), (316, 320, 376, 77), (323, 328, 381, 85), (324, 329, 382, 378), (286, 280, 357, 361), (276, 270, 351, 355), (330, 325, 379, 383), (342, 264, 347, 391), (262, 268, 349, 345), (335, 329, 382, 386), (306, 308, 35, 374), (73, 375, 78, 74), (82, 78, 375, 377), (86, 82, 377, 380), (89, 86, 380, 384), (384, 388, 93, 89), (97, 93, 388, 392), (1, 97, 392, 348), (348, 352, 5, 1), (352, 356, 9, 5), (13, 9, 356, 360), (17, 13, 360, 364), (20, 17, 364, 368), (368, 371, 24, 20), (28, 24, 371, 373), (32, 28, 373, 374), (36, 32, 374, 35), (35, 39, 36), (374, 31, 35), (374, 373, 372, 31), (370, 372, 373, 371), (371, 368, 367, 370), (368, 364, 363, 367), (364, 360, 359, 363), (355, 359, 360, 356), (356, 352, 351, 355), (352, 348, 347, 351), (348, 392, 391, 347), (387, 391, 392, 388), (388, 384, 383, 387), (384, 380, 379, 383), (380, 377, 376, 379), (77, 376, 377, 375), (375, 73, 77), (376, 77, 81), (81, 85, 378), (85, 92, 381), (85, 381, 382, 378), (81, 378, 379, 376), (383, 379, 378, 382), (381, 92, 385), (386, 382, 381, 385), (387, 383, 382, 386), (92, 96, 389, 385), (390, 386, 385, 389), (391, 387, 386, 390), (390, 346, 347, 391), (346, 390, 389, 345), (345, 389, 96, 0), (351, 347, 346, 350), (350, 346, 345, 349), (349, 345, 0, 4), (8, 353, 349, 4), (354, 350, 349, 353), (355, 351, 350, 354), (359, 355, 354, 358), (358, 354, 353, 357), (8, 12, 357, 353), (12, 16, 361, 357), (362, 358, 357, 361), (358, 362, 363, 359), (367, 363, 362, 366), (361, 365, 366, 362), (361, 16, 365), (23, 365, 16), (369, 366, 365, 23), (370, 367, 366, 369), (372, 370, 369, 27), (23, 27, 369), (27, 31, 372), (147, 148, 431, 430), (142, 143, 427, 426), (152, 153, 435, 434), (137, 138, 423, 422), (255, 210, 481, 517), (204, 210, 481, 476), (225, 210, 481, 493), (129, 210, 481, 416), (174, 210, 481, 452), (112, 113, 403, 402), (107, 108, 399, 398), (233, 234, 500, 499), (243, 244, 508, 507), (238, 239, 504, 503), (248, 249, 512, 511), (198, 199, 472, 471), (208, 209, 480, 479), (193, 194, 468, 467), (203, 204, 476, 475), (163, 164, 444, 443), (158, 159, 440, 439), (168, 169, 448, 447), (153, 154, 436, 435), (230, 210, 481, 497), (245, 210, 481, 509), (194, 210, 481, 468), (113, 114, 404, 403), (210, 104, 396, 481), (123, 124, 412, 411), (118, 119, 408, 407), (149, 210, 481, 432), (128, 129, 416, 415), (259, 260, 521, 520), (102, 101, 393, 394), (254, 255, 517, 516), (119, 210, 481, 408), (249, 250, 513, 512), (224, 225, 493, 492), (209, 210, 481, 480), (219, 220, 489, 488), (214, 215, 485, 484), (191, 192, 466, 465), (186, 187, 462, 461), (196, 197, 470, 469), (181, 182, 458, 457), (156, 157, 438, 437), (141, 142, 426, 425), (151, 152, 434, 433), (146, 147, 430, 429), (250, 210, 481, 513), (220, 210, 481, 489), (169, 210, 481, 448), (124, 210, 481, 412), (106, 107, 398, 397), (116, 117, 406, 405), (139, 210, 481, 424), (111, 112, 402, 401), (242, 243, 507, 506), (252, 253, 515, 514), (237, 238, 503, 502), (247, 248, 511, 510), (207, 208, 479, 478), (202, 203, 475, 474), (212, 213, 483, 482), (197, 198, 471, 470), (172, 173, 451, 450), (157, 158, 439, 438), (167, 168, 447, 446), (162, 163, 443, 442), (240, 210, 481, 505), (189, 210, 481, 464), (122, 123, 411, 410), (132, 133, 419, 418), (117, 118, 407, 406), (144, 210, 481, 428), (127, 128, 415, 414), (258, 259, 520, 519), (159, 210, 481, 440), (253, 254, 516, 515), (114, 210, 481, 404), (104, 103, 395, 396), (218, 219, 488, 487), (228, 229, 496, 495), (213, 214, 484, 483), (223, 224, 492, 491), (173, 174, 452, 451), (183, 184, 460, 459), (178, 179, 456, 455), (188, 189, 464, 463), (138, 139, 424, 423), (148, 149, 432, 431), (133, 134, 420, 419), (143, 144, 428, 427), (260, 210, 481, 521), (215, 210, 481, 485), (164, 210, 481, 444), (179, 210, 481, 456), (134, 210, 481, 420), (108, 109, 400, 399), (234, 235, 501, 500), (244, 245, 509, 508), (229, 230, 497, 496), (239, 240, 505, 504), (201, 202, 474, 473), (206, 207, 478, 477), (166, 167, 446, 445), (176, 177, 454, 453), (161, 162, 442, 441), (171, 172, 450, 449), (235, 210, 481, 501), (184, 210, 481, 460), (131, 132, 418, 417), (126, 127, 414, 413), (136, 137, 422, 421), (121, 122, 410, 409), (199, 210, 481, 472), (154, 210, 481, 436), (109, 210, 481, 400), (257, 258, 519, 518), (103, 102, 394, 395), (232, 233, 499, 498), (217, 218, 487, 486), (227, 228, 495, 494), (222, 223, 491, 490), (182, 183, 459, 458), (192, 193, 467, 466), (177, 178, 455, 454), (187, 188, 463, 462), (497, 548, 547, 493), (480, 543, 542, 476), (464, 539, 538, 460), (448, 535, 534, 444), (432, 531, 530, 428), (416, 527, 526, 412), (400, 523, 522, 396), (513, 552, 551, 509), (452, 536, 535, 448), (501, 549, 548, 497), (485, 545, 543, 480), (468, 540, 539, 464), (436, 532, 531, 432), (420, 528, 527, 416), (404, 524, 523, 400), (517, 553, 552, 513), (472, 541, 540, 468), (456, 537, 536, 452), (440, 533, 532, 436), (489, 546, 545, 485), (424, 529, 528, 420), (408, 525, 524, 404), (521, 554, 553, 517), (505, 550, 549, 501), (493, 547, 546, 489), (476, 542, 541, 472), (460, 538, 537, 456), (444, 534, 533, 440), (428, 530, 529, 424), (412, 526, 525, 408), (396, 522, 554, 521), (509, 551, 550, 505), (452, 451, 455, 456), (451, 452, 448, 447), (447, 448, 444, 443), (443, 444, 440, 439), (439, 440, 436, 435), (435, 436, 432, 431), (431, 432, 428, 427), (427, 428, 424, 423), (423, 424, 420, 419), (419, 420, 416, 415), (415, 416, 412, 411), (411, 412, 408, 407), (407, 408, 404, 403), (403, 404, 400, 399), (399, 400, 396, 395), (395, 396, 521, 520), (520, 521, 517, 516), (516, 517, 513, 512), (512, 513, 509, 508), (508, 509, 505, 504), (504, 505, 501, 500), (500, 501, 497, 496), (496, 497, 493, 492), (492, 493, 489, 488), (488, 489, 485, 484), (484, 485, 480, 479), (479, 480, 476, 475), (475, 476, 472, 471), (471, 472, 468, 467), (467, 468, 464, 463), (463, 464, 460, 459), (459, 460, 456, 455), (475, 474, 478, 479), (474, 475, 471, 470), (470, 471, 467, 466), (466, 467, 463, 462), (462, 463, 459, 458), (458, 459, 455, 454), (454, 455, 451, 450), (450, 451, 447, 446), (446, 447, 443, 442), (442, 443, 439, 438), (438, 439, 435, 434), (434, 435, 431, 430), (430, 431, 427, 426), (426, 427, 423, 422), (422, 423, 419, 418), (418, 419, 415, 414), (414, 415, 411, 410), (410, 411, 407, 406), (406, 407, 403, 402), (402, 403, 399, 398), (398, 399, 395, 394), (394, 395, 520, 519), (519, 520, 516, 515), (515, 516, 512, 511), (511, 512, 508, 507), (507, 508, 504, 503), (503, 504, 500, 499), (499, 500, 496, 495), (495, 496, 492, 491), (491, 492, 488, 487), (487, 488, 484, 483), (483, 484, 479, 478), (515, 514, 518, 519), (514, 515, 511, 510), (510, 511, 507, 506), (506, 507, 503, 502), (502, 503, 499, 498), (498, 499, 495, 494), (494, 495, 491, 490), (490, 491, 487, 486), (486, 487, 483, 482), (482, 483, 478, 477), (477, 478, 474, 473), (473, 474, 470, 469), (469, 470, 466, 465), (465, 466, 462, 461), (461, 462, 458, 457), (457, 458, 454, 453), (453, 454, 450, 449), (449, 450, 446, 445), (445, 446, 442, 441), (441, 442, 438, 437), (437, 438, 434, 433), (433, 434, 430, 429), (429, 430, 426, 425), (425, 426, 422, 421), (421, 422, 418, 417), (417, 418, 414, 413), (413, 414, 410, 409), (409, 410, 406, 405), (405, 406, 402, 401), (401, 402, 398, 397), (397, 398, 394, 393), (393, 394, 519, 518), (397, 393, 3, 7), (401, 397, 7, 11), (405, 401, 11, 15), (15, 19, 409, 405), (413, 409, 19, 22), (417, 413, 22, 26), (421, 417, 26, 30), (30, 34, 425, 421), (429, 425, 34, 38), (433, 429, 38, 41), (437, 433, 41, 44), (44, 46, 441, 437), (445, 441, 46, 48), (449, 445, 48, 50), (453, 449, 50, 52), (52, 54, 457, 453), (461, 457, 54, 56), (465, 461, 56, 58), (469, 465, 58, 60), (60, 62, 473, 469), (477, 473, 62, 64), (482, 477, 64, 66), (486, 482, 66, 69), (69, 72, 490, 486), (494, 490, 72, 76), (498, 494, 76, 80), (502, 498, 80, 84), (84, 88, 506, 502), (510, 506, 88, 91), (514, 510, 91, 95), (518, 514, 95, 99), (99, 3, 393, 518), (588, 576, 575, 610), (572, 621, 622, 589), (590, 568, 567, 606), (621, 657, 656, 620), (562, 645, 646, 563), (592, 560, 559, 614), (556, 626, 628, 593), (594, 585, 584, 618), (602, 582, 581, 544), (596, 578, 576, 588), (597, 573, 572, 589), (598, 569, 568, 590), (595, 565, 564, 591), (599, 561, 560, 592), (600, 557, 556, 593), (601, 586, 585, 594), (605, 566, 565, 595), (607, 579, 578, 596), (609, 574, 573, 597), (603, 570, 569, 598), (611, 562, 561, 599), (613, 558, 557, 600), (615, 587, 586, 601), (617, 583, 582, 602), (579, 651, 652, 580), (606, 567, 566, 605), (544, 637, 642, 608), (610, 575, 574, 609), (591, 634, 636, 612), (614, 559, 558, 613), (616, 630, 629, 615), (618, 584, 583, 617), (577, 582, 581), (581, 580, 577), (580, 579, 577), (579, 578, 577), (578, 576, 577), (576, 575, 577), (575, 574, 577), (574, 573, 577), (573, 572, 577), (572, 571, 577), (571, 570, 577), (570, 569, 577), (569, 568, 577), (568, 567, 577), (567, 566, 577), (566, 565, 577), (565, 564, 577), (564, 563, 577), (563, 562, 577), (562, 561, 577), (561, 560, 577), (560, 559, 577), (559, 558, 577), (558, 557, 577), (557, 556, 577), (556, 555, 577), (555, 587, 577), (587, 586, 577), (586, 585, 577), (585, 584, 577), (584, 583, 577), (583, 582, 577), (543, 588, 610, 542), (539, 589, 604, 538), (535, 590, 606, 534), (548, 544, 608, 547), (531, 591, 612, 530), (527, 592, 614, 526), (523, 593, 616, 522), (552, 594, 618, 551), (549, 602, 544, 548), (545, 596, 588, 543), (540, 597, 589, 539), (536, 598, 590, 535), (532, 595, 591, 531), (528, 599, 592, 527), (524, 600, 593, 523), (553, 601, 594, 552), (533, 605, 595, 532), (546, 607, 596, 545), (541, 609, 597, 540), (537, 603, 598, 536), (529, 611, 599, 528), (525, 613, 600, 524), (554, 615, 601, 553), (550, 617, 602, 549), (538, 604, 603, 537), (534, 606, 605, 533), (547, 608, 607, 546), (542, 610, 609, 541), (530, 612, 611, 529), (526, 614, 613, 525), (522, 616, 615, 554), (551, 618, 617, 550), (622, 621, 620, 624), (624, 620, 619, 623), (604, 624, 623, 603), (603, 623, 619, 570), (589, 622, 624, 604), (587, 654, 643, 555), (628, 626, 625, 630), (630, 625, 627, 629), (626, 659, 658, 625), (593, 628, 630, 616), (570, 648, 649, 571), (615, 629, 627, 587), (634, 633, 632, 636), (636, 632, 631, 635), (612, 636, 635, 611), (633, 663, 662, 632), (611, 635, 631, 562), (564, 633, 634, 591), (637, 640, 639, 642), (642, 639, 638, 641), (607, 641, 638, 579), (581, 640, 637, 544), (640, 666, 665, 639), (608, 642, 641, 607), (651, 652, 665, 664), (645, 646, 662, 661), (649, 650, 657, 656), (648, 649, 656, 655), (654, 643, 658, 660), (643, 644, 659, 658), (646, 647, 663, 662), (652, 653, 666, 665), (627, 660, 654, 587), (581, 653, 666, 640), (639, 665, 664, 638), (564, 647, 663, 633), (632, 662, 661, 631), (625, 658, 660, 627), (619, 655, 648, 570), (572, 650, 657, 621), (620, 656, 655, 619), (638, 664, 651, 579), (631, 661, 645, 562), (556, 644, 659, 626), (555, 643, 644, 556), (580, 652, 653, 581), (563, 646, 647, 564), (571, 649, 650, 572)])
me_sphere.polygons.foreach_set('material_index', [0, 0, 0, 0, 0, 0, 0, 0, 0, 0, 0, 0, 0, 0, 0, 0, 0, 0, 0, 0, 0, 0, 0, 0, 0, 0, 0, 0, 0, 0, 0, 0, 0, 0, 0, 0, 0, 0, 0, 0, 0, 0, 0, 0, 0, 0, 0, 0, 0, 0, 0, 0, 1, 0, 0, 0, 0, 1, 0, 0, 0, 0, 1, 0, 0, 0, 0, 0, 1, 0, 1, 1, 0, 0, 1, 0, 1, 0, 0, 1, 0, 0, 0, 0, 0, 0, 0, 0, 0, 0, 0, 0, 0, 0, 0, 0, 0, 0, 0, 0, 0, 0, 0, 0, 0, 0, 0, 0, 0, 1, 0, 0, 0, 0, 0, 0, 0, 0, 1, 1, 1, 0, 0, 1, 1, 0, 0, 0, 0, 0, 1, 0, 1, 0, 0, 0, 0, 0, 0, 0, 0, 0, 0, 0, 0, 0, 0, 0, 0, 0, 0, 0, 0, 0, 0, 0, 0, 0, 0, 0, 0, 0, 0, 0, 0, 0, 0, 0, 0, 0, 0, 0, 0, 0, 0, 0, 0, 0, 0, 0, 0, 0, 0, 0, 0, 0, 0, 0, 0, 0, 0, 0, 0, 0, 0, 0, 0, 0, 0, 0, 0, 0, 0, 0, 0, 0, 0, 0, 0, 0, 0, 0, 0, 0, 0, 0, 0, 0, 0, 0, 0, 0, 0, 0, 0, 0, 0, 0, 0, 0, 0, 0, 0, 0, 0, 0, 0, 0, 0, 0, 0, 0, 0, 0, 0, 0, 0, 0, 0, 0, 0, 0, 0, 0, 0, 0, 0, 0, 0, 0, 0, 0, 0, 0, 0, 0, 0, 0, 0, 0, 0, 0, 0, 0, 0, 0, 0, 0, 0, 0, 0, 0, 0, 0, 0, 0, 0, 0, 0, 0, 0, 0, 0, 0, 0, 0, 0, 0, 0, 0, 0, 0, 0, 0, 0, 0, 0, 0, 0, 0, 0, 0, 0, 0, 0, 0, 0, 0, 0, 0, 0, 0, 0, 0, 0, 0, 0, 0, 0, 0, 0, 0, 0, 0, 0, 0, 0, 0, 0, 0, 0, 0, 0, 0, 0, 0, 0, 0, 0, 0, 0, 0, 0, 0, 0, 0, 0, 0, 0, 0, 0, 0, 0, 0, 0, 1, 0, 0, 0, 0, 0, 0, 0, 0, 0, 0, 0, 0, 0, 0, 0, 0, 0, 0, 0, 0, 0, 0, 0, 0, 0, 0, 0, 0, 0, 0, 0, 0, 0, 0, 0, 0, 0, 0, 0, 0, 0, 0, 0, 0, 0, 0, 0, 0, 0, 0, 0, 0, 0, 0, 0, 0, 0, 0, 0, 0, 0, 0, 0, 0, 0, 0, 0, 0, 0, 0, 0, 0, 0, 0, 0, 0, 0, 0, 0, 0, 0, 0, 0, 0, 0, 0, 0, 0, 0, 0, 0, 0, 0, 0, 0, 0, 0, 0, 0, 0, 0, 0, 0, 0, 0, 0, 0, 0, 0, 0, 0, 0, 0, 0, 0, 0, 0, 0, 0, 0, 0, 0, 0, 0, 0, 0, 0, 0, 0, 0, 0, 0, 0, 0, 0, 0, 0, 0, 0, 0, 0, 0, 0, 0, 0, 0, 0, 0, 0, 0, 0, 0, 0, 0, 0, 0, 0, 0, 0, 0, 0, 0, 0, 0, 0, 0, 0, 0, 0, 0, 0, 0, 0, 0, 0, 0, 0, 0, 0, 0, 0, 0, 0, 0, 0, 0, 0, 0, 0, 0, 0, 0, 0, 0, 0, 0, 0, 0, 0, 0, 0, 0, 0, 0, 0, 0, 0, 0, 0, 0, 0, 0, 0, 0, 0, 0, 0, 0, 0, 0, 0, 0, 0, 0, 0, 0, 0, 0, 0, 0, 0, 0, 0, 0, 0, 0, 0, 0, 0, 0, 0, 0, 0, 0, 0, 0, 0, 0, 0, 0, 0, 0, 0, 0, 0, 0, 0, 0, 0, 0, 0, 0, 0, 0, 0, 0, 0, 0, 0, 0, 0, 0, 0, 0, 2, 2, 2, 2, 2, 2, 2, 2, 2, 2, 2, 2, 2, 2, 2, 2, 2, 2, 2, 2, 2, 2, 2, 2, 2, 2, 2, 2, 2, 2, 2, 2, 0, 0, 0, 0, 0, 0, 0, 0, 0, 0, 0, 0, 0, 0, 0, 0, 0, 0, 0, 0, 0, 0, 0, 0, 0, 0, 0, 0, 0, 0, 0, 0, 0, 0, 0, 0, 0, 0, 0, 0, 0, 0, 0, 0, 0, 0, 0, 0, 0, 0, 0, 0, 0, 0, 0, 0, 0, 0, 0, 0, 0, 0, 0, 0, 0, 0, 0, 0, 0, 0, 0, 0, 0, 0, 0, 0, 0, 0, 0, 0, 0, 0, 0, 0, 0, 0, 0, 0, 0, 0, 0, 0, 0, 0, 0, 0, 0, 0, 0, 0, 0, 0, 0, 0, 0, 0, 0, 0, 0, 0, 0, 0, 0, 0, 0, 0, 0, 0, 0, 0, 0, 0, 0, 0, 0, 0, 0, 0, 2, 2, 2, 2, 2, 2, 2, 2, 2, 2, 2, 2, 2, 2, 2, 2, 2, 2, 2, 2, 2, 2, 2, 2, 2, 2, 2, 2, 2, 2, 2, 2, 2, 2, 2, 2, 2, 2, 2, 2, 2, 2, 2, 2, 2, 2, 2, 2, 2, 2, 2, 2, 2, 2, 2, 2, 2, 2, 2, 2, 2, 2, 2, 2, 2, 2, 2, 2, 2, 2, 2, 2, 2, 2, 2, 2, 2, 2, 2, 2, 2, 2, 2, 2, 2, 2, 2, 2, 2, 2, 2, 2, 2, 2, 2, 2, 2, 2, 2, 2, 2, 2, 2, 2, 2, 2, 2, 2, 2, 2, 2, 2, 2, 2, 2, 2, 2, 2, 2, 2, 0, 0, 0, 0, 0, 0, 0, 0, 2, 2, 2, 2, 2, 2, 2, 2, 2, 2, 2, 2, 2, 2, 2, 2])
me_sphere.materials.append(mat_chair)
me_sphere.materials.append(mat_chairaccent)
me_sphere.materials.append(mat_chairmetal)
me_sphere.use_remesh_preserve_volume = False
me_sphere.use_remesh_preserve_attributes = False
me_sphere.use_mirror_vertex_groups = False
me_sphere.update()

# ---- objects
ob_sphere = bpy.data.objects.new('Sphere', me_sphere)
ob_lamp = bpy.data.objects.new('Lamp', light_lamp)
ob_camera = bpy.data.objects.new('Camera', cam_camera)

# ---- transforms, parenting, visibility, modifiers, constraints
ob_sphere.location = (0.0, 0.0, 0.0)
ob_sphere.scale = (1.0, 1.0, 1.529)
ob_sphere.lineart.crease_threshold = 0.0
ob_lamp.location = (4.076, 1.005, 5.904)
ob_lamp.rotation_euler = (0.6503, 0.05522, 1.866)
ob_lamp.lock_rotations_4d = False
ob_lamp.empty_display_type = 'ARROWS'
ob_lamp.color = (0.0, 0.0, 0.0, 0.0)
ob_lamp.lineart.crease_threshold = 0.0
ob_camera.location = (7.481, -6.508, 5.344)
ob_camera.rotation_euler = (1.109, 0.01082, 0.8149)
ob_camera.lock_rotations_4d = False
ob_camera.empty_display_type = 'ARROWS'
ob_camera.color = (0.0, 0.0, 0.0, 0.0)
ob_camera.display_type = 'WIRE'
ob_camera.lineart.crease_threshold = 0.0

# ---- collection membership
col_collection_1.objects.link(ob_sphere)
col_collection_1.objects.link(ob_lamp)
col_collection_1.objects.link(ob_camera)

# ---- scene / render settings (as saved in the file)
scene.camera = ob_camera
scene.frame_start = 1; scene.frame_end = 250; scene.frame_set(1)
scene.render.engine = 'BLENDER_EEVEE_NEXT'
scene.render.image_settings.compression = 90
scene.render.resolution_percentage = 50
scene.render.dither_intensity = 0.0
scene.cycles.use_denoising = False
scene.cycles.samples = 10
scene.cycles.sampling_pattern = 'TABULATED_SOBOL'
scene.cycles.light_sampling_threshold = 0.0
scene.cycles.use_adaptive_sampling = False
scene.cycles.use_light_tree = False
scene.cycles.blur_glossy = 0.0
scene.cycles.volume_bounces = 1
scene.cycles.pixel_filter_type = 'GAUSSIAN'
scene.cycles.sample_clamp_indirect = 0.0
scene.view_settings.view_transform = 'Standard'
bpy.context.view_layer.update()
